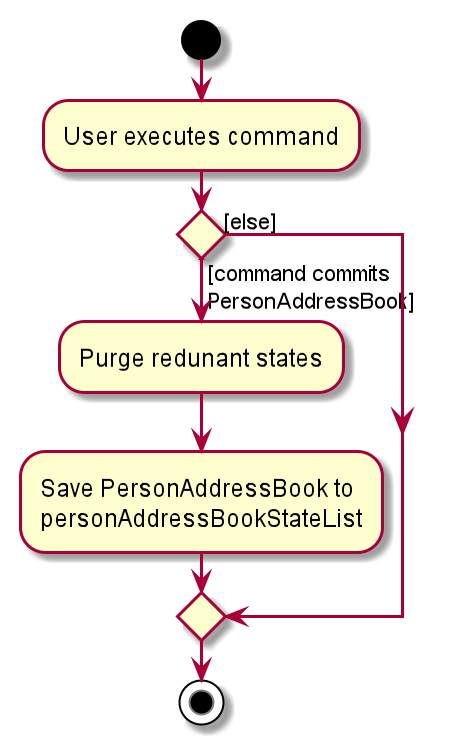

The diagram above was rendered by PlantUML. Its source (embedded in the PNG):
@startuml
start
:User executes command;


if () then ([command commits 
PersonAddressBook])
    :Purge redunant states;
    :Save PersonAddressBook to
    personAddressBookStateList;
else ([else])
endif
stop
@enduml